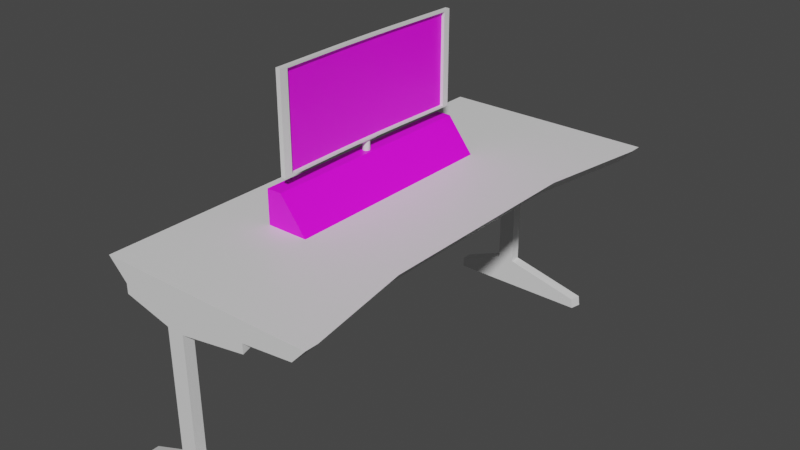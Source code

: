 # Source: Mesa.blend  (saved by Blender 3.2.14; exported with 4.5.12 LTS)
import bpy
from mathutils import Matrix  # noqa: F401  (used for matrix-valued properties, if any)

bpy.ops.wm.read_factory_settings(use_empty=True)
scene = bpy.context.scene
scene.name = 'Scene'

# ---- collections
col_cadeira = bpy.data.collections.new('Cadeira'); scene.collection.children.link(col_cadeira)
col_mesa = bpy.data.collections.new('Mesa'); scene.collection.children.link(col_mesa)

# ---- images (referenced by path relative to the original .blend; pixels are not part of the script)
import os
ASSET_DIR = os.environ.get("B2B_ASSET_DIR", "")  # directory of the original .blend (textures are referenced by path, not embedded)
HERE = os.path.dirname(os.path.abspath(__file__))  # packed textures are extracted next to this script under _unpacked/

def load_image(name, relpath, width, height, colorspace="sRGB"):
    """Load a texture the original file referenced (path relative to the .blend, or extracted next to this script)."""
    p = next((c for c in (os.path.join(HERE, relpath), os.path.join(ASSET_DIR, relpath)) if relpath and os.path.exists(c)), "")
    if p:
        img = bpy.data.images.load(p, check_existing=True)
        img.name = name
    else:  # same state as the original file: an image datablock whose file is absent (Cycles renders it pink)
        img = bpy.data.images.new(name, width, height)
        img.source = "FILE"
        img.filepath = "//" + (relpath or name)
    img.colorspace_settings.name = colorspace
    return img
img_telacomputador_png = load_image('TelaComputador.png', 'Mesa/TelaComputador.png', 1024, 1024, 'sRGB')
img_cpu_base_color_png = load_image('Cpu_Base_Color.png', 'Mesa/Cpu_Base_Color.png', 1024, 1024, 'sRGB')

# ---- materials (node trees are filled in below, after node groups)
mat_monitorcomputador = bpy.data.materials.new('MonitorComputador')
mat_monitorcomputador.use_transparent_shadow = False
mat_telacomputador = bpy.data.materials.new('TelaComputador')
mat_telacomputador.use_transparent_shadow = False
mat_mesa = bpy.data.materials.new('Mesa')
mat_mesa.use_transparent_shadow = False
mat_cpu = bpy.data.materials.new('Cpu')
mat_cpu.use_transparent_shadow = False

# ---- material node trees
mat_monitorcomputador.use_nodes = True; mat_monitorcomputador.node_tree.nodes.clear()
_N = mat_monitorcomputador.node_tree.nodes; _L = mat_monitorcomputador.node_tree.links
n0 = _N.new('ShaderNodeBsdfPrincipled'); n0.name = 'Principled BSDF'; n0.location = (10, 300)
n0.distribution = 'GGX'
n0.subsurface_method = 'RANDOM_WALK_SKIN'
n0.inputs[3].default_value = 1.45
n0.inputs[27].default_value = (0.0, 0.0, 0.0, 1.0)
n0.inputs[28].default_value = 1.0
n1 = _N.new('ShaderNodeOutputMaterial'); n1.name = 'Material Output'; n1.location = (300, 300)
_L.new(n0.outputs[0], n1.inputs[0])
n1.is_active_output = True
mat_telacomputador.use_nodes = True; mat_telacomputador.node_tree.nodes.clear()
_N = mat_telacomputador.node_tree.nodes; _L = mat_telacomputador.node_tree.links
n0 = _N.new('ShaderNodeBsdfPrincipled'); n0.name = 'Principled BSDF'; n0.location = (10, 300)
n0.distribution = 'GGX'
n0.subsurface_method = 'RANDOM_WALK_SKIN'
n0.inputs[3].default_value = 1.45
n0.inputs[27].default_value = (0.0, 0.0, 0.0, 1.0)
n0.inputs[28].default_value = 1.0
n1 = _N.new('ShaderNodeOutputMaterial'); n1.name = 'Material Output'; n1.location = (300, 300)
n2 = _N.new('ShaderNodeTexImage'); n2.name = 'Image Texture'; n2.location = (-389, 144)
n2.image = img_telacomputador_png
_L.new(n0.outputs[0], n1.inputs[0])
_L.new(n2.outputs[0], n0.inputs[0])
n1.is_active_output = True
mat_mesa.use_nodes = True; mat_mesa.node_tree.nodes.clear()
_N = mat_mesa.node_tree.nodes; _L = mat_mesa.node_tree.links
n0 = _N.new('ShaderNodeBsdfPrincipled'); n0.name = 'Principled BSDF'; n0.location = (10, 300)
n0.distribution = 'GGX'
n0.subsurface_method = 'RANDOM_WALK_SKIN'
n0.inputs[3].default_value = 1.45
n0.inputs[27].default_value = (0.0, 0.0, 0.0, 1.0)
n0.inputs[28].default_value = 1.0
n1 = _N.new('ShaderNodeOutputMaterial'); n1.name = 'Material Output'; n1.location = (300, 300)
_L.new(n0.outputs[0], n1.inputs[0])
n1.is_active_output = True
mat_cpu.use_nodes = True; mat_cpu.node_tree.nodes.clear()
_N = mat_cpu.node_tree.nodes; _L = mat_cpu.node_tree.links
n0 = _N.new('ShaderNodeBsdfPrincipled'); n0.name = 'Principled BSDF'; n0.location = (10, 300)
n0.distribution = 'GGX'
n0.subsurface_method = 'RANDOM_WALK_SKIN'
n0.inputs[3].default_value = 1.45
n0.inputs[27].default_value = (0.0, 0.0, 0.0, 1.0)
n0.inputs[28].default_value = 1.0
n1 = _N.new('ShaderNodeOutputMaterial'); n1.name = 'Material Output'; n1.location = (300, 300)
n2 = _N.new('ShaderNodeTexImage'); n2.name = 'Image Texture'; n2.location = (-340, 208)
n2.image = img_cpu_base_color_png
_L.new(n0.outputs[0], n1.inputs[0])
_L.new(n2.outputs[0], n0.inputs[0])
n1.is_active_output = True

# ---- world
world_world = bpy.data.worlds.new('World'); scene.world = world_world
world_world.use_nodes = True; world_world.node_tree.nodes.clear()
_N = world_world.node_tree.nodes; _L = world_world.node_tree.links
n0 = _N.new('ShaderNodeOutputWorld'); n0.name = 'World Output'; n0.location = (300, 300)
n1 = _N.new('ShaderNodeBackground'); n1.name = 'Background'; n1.location = (10, 300)
n1.inputs[0].default_value = (0.05088, 0.05088, 0.05088, 1.0)
_L.new(n1.outputs[0], n0.inputs[0])
n0.is_active_output = True
world_world.color = (0.05088, 0.05088, 0.05088)
world_world.use_sun_shadow = False
world_world.sun_shadow_jitter_overblur = 0.0

# ---- meshes
me_cylinder_005 = bpy.data.meshes.new('Cylinder.005')
me_cylinder_005.from_pydata([(7.629e-06, 1.0, -1.0), (7.629e-06, 1.0, 1.0), (0.9239, -0.3827, -1.0), (0.9239, -0.3827, 1.0), (0.7071, -0.7071, -1.0), (0.7071, -0.7071, 1.0), (0.3827, -0.9239, -1.0), (0.3827, -0.9239, 1.0), (7.542e-06, -1.0, -1.0), (7.542e-06, -1.0, 1.0), (-0.3827, -0.9239, -1.0), (-0.3827, -0.9239, 1.0), (0.1803, -0.3275, 0.9519), (-0.7071, -0.7071, -1.0), (0.18, -0.3275, -0.9944), (-0.7071, -0.7071, 1.0), (-0.9239, -0.3827, -1.0), (-0.9239, -0.3827, 1.0), (-1.0, -1.895e-06, -1.0), (-1.0, -1.895e-06, 1.0), (-0.9239, 0.3827, -1.0), (-0.9239, 0.3827, 1.0), (-0.7071, 0.7071, -1.0), (-0.7071, 0.7071, 1.0), (-0.3827, 0.9239, -1.0), (-0.3827, 0.9239, 1.0), (0.1803, 0.9641, 0.9519), (0.1811, 0.964, 1.0), (0.18, 0.9642, -0.9944), (0.1801, 0.9642, -1.0), (0.9349, -0.3275, 0.9519), (0.9349, -0.3275, 1.0), (0.9349, -0.3275, -0.9944), (0.9349, -0.3275, -1.0), (0.1811, -0.3275, 1.0), (0.1801, -0.3275, -1.0), (0.006523, -3.287, -0.3889), (0.006523, -0.4026, -0.3889), (0.2878, -3.287, -0.3604), (0.2878, -0.4026, -0.3604), (0.5262, -3.287, -0.2792), (0.5262, -0.4026, -0.2792), (0.6855, -3.287, -0.1577), (0.6855, -0.4026, -0.1577), (0.7414, -3.287, -0.01434), (0.7414, -0.4026, -0.01434), (0.6855, -3.287, 0.129), (0.6855, -0.4026, 0.129), (0.5262, -3.287, 0.2505), (0.5262, -0.4026, 0.2505), (0.2878, -3.287, 0.3317), (0.2878, -0.4026, 0.3317), (0.006523, -3.287, 0.3602), (0.006523, -0.4026, 0.3602), (-0.2747, -3.287, 0.3317), (-0.2747, -0.4026, 0.3317), (-0.5131, -3.287, 0.2505), (-0.5131, -0.4026, 0.2505), (-0.6724, -3.287, 0.129), (-0.6724, -0.4026, 0.129), (-0.7284, -3.287, -0.01434), (-0.7284, -0.4026, -0.01434), (-0.6724, -3.287, -0.1577), (-0.6724, -0.4026, -0.1577), (-0.5131, -3.287, -0.2792), (-0.5131, -0.4026, -0.2792), (-0.2747, -3.287, -0.3604), (-0.2747, -0.4026, -0.3604), (0.6127, -0.3275, 11.47), (0.6127, 19.31, 11.47), (0.6127, -0.3275, -11.49), (0.6127, 19.31, -11.49), (1.55, -0.3275, 11.47), (1.55, 19.31, 11.47), (1.55, -0.3275, -11.49), (1.55, 19.31, -11.49), (0.6127, -0.3275, 10.84), (1.535, 18.92, 10.57), (0.6127, 19.31, 10.84), (1.535, 0.05758, 10.57), (0.6127, 19.31, -11.01), (1.535, 0.05758, -10.73), (0.6127, -0.3275, -11.01), (1.535, 18.92, -10.73), (0.2721, -0.3275, 4.372), (0.2707, -0.3275, -4.426), (0.212, -0.3275, 2.801), (0.1803, -0.3275, 0.9519), (0.18, -0.3275, -0.9944), (0.2111, -0.3275, -2.847), (0.2707, 19.31, -4.426), (0.2721, 19.31, 4.372), (0.2111, 19.31, -2.847), (0.18, 19.31, -0.9944), (0.1803, 19.31, 0.9519), (0.212, 19.31, 2.801), (1.208, 0.05758, -4.426), (1.209, 0.05758, 4.372), (1.148, 0.05758, -2.847), (1.117, 0.05758, -0.9944), (1.117, 0.05758, 0.9519), (1.149, 0.05758, 2.801), (1.209, 18.92, 4.372), (1.208, 18.92, -4.426), (1.149, 18.92, 2.801), (1.117, 18.92, 0.9519), (1.117, 18.92, -0.9944), (1.148, 18.92, -2.847), (1.55, 19.31, 10.84), (1.55, -0.3275, 10.84), (1.55, 19.31, -11.01), (1.55, -0.3275, -11.01), (1.209, 19.31, 4.372), (1.149, 19.31, 2.801), (1.117, 19.31, 0.9519), (1.117, 19.31, -0.9944), (1.148, 19.31, -2.847), (1.208, 19.31, -4.426), (1.149, -0.3275, 2.801), (1.209, -0.3275, 4.372), (1.117, -0.3275, 0.9519), (1.117, -0.3275, -0.9944), (1.148, -0.3275, -2.847), (1.208, -0.3275, -4.426), (0.5581, 18.92, 4.372), (0.5581, 0.05758, 4.372), (0.4981, 0.05758, 2.801), (0.4981, 18.92, 2.801), (0.4663, 0.05758, 0.9519), (0.4663, 18.92, 0.9519), (0.466, 0.05758, -0.9944), (0.466, 18.92, -0.9944), (0.4971, 0.05758, -2.847), (0.4971, 18.92, -2.847), (0.5567, 0.05758, -4.426), (0.5567, 18.92, -4.426), (0.8842, 18.92, 10.57), (0.8842, 0.05758, 10.57), (0.8843, 18.92, -10.73), (0.8843, 0.05758, -10.73)], [], [(28, 29, 0, 1, 27, 26), (3, 2, 33, 32, 30, 31), (2, 3, 5, 4), (4, 5, 7, 6), (6, 7, 9, 8), (8, 9, 11, 10), (10, 11, 15, 13), (13, 15, 17, 16), (16, 17, 19, 18), (18, 19, 21, 20), (20, 21, 23, 22), (1, 25, 23, 21, 19, 17, 15, 11, 9, 7, 5, 3, 31, 34, 27), (22, 23, 25, 24), (24, 25, 1, 0), (2, 4, 6, 8, 10, 13, 16, 18, 20, 22, 24, 0, 29, 35, 33), (30, 12, 34, 31), (14, 12, 30, 32), (14, 32, 33, 35), (29, 28, 14, 35), (26, 12, 14, 28), (34, 12, 26, 27), (36, 37, 39, 38), (38, 39, 41, 40), (40, 41, 43, 42), (42, 43, 45, 44), (44, 45, 47, 46), (46, 47, 49, 48), (48, 49, 51, 50), (50, 51, 53, 52), (52, 53, 55, 54), (54, 55, 57, 56), (56, 57, 59, 58), (58, 59, 61, 60), (60, 61, 63, 62), (62, 63, 65, 64), (39, 37, 67, 65, 63, 61, 59, 57, 55, 53, 51, 49, 47, 45, 43, 41), (64, 65, 67, 66), (66, 67, 37, 36), (36, 38, 40, 42, 44, 46, 48, 50, 52, 54, 56, 58, 60, 62, 64, 66), (82, 80, 71, 70), (70, 71, 75, 74), (109, 108, 73, 72), (72, 73, 69, 68), (76, 109, 72, 68), (108, 78, 69, 73), (77, 79, 137, 136), (84, 119, 109, 76), (82, 111, 123, 85), (68, 69, 78, 76), (110, 80, 90, 117), (112, 91, 78, 108), (97, 101, 126, 125), (74, 75, 110, 111), (70, 74, 111, 82), (75, 71, 80, 110), (76, 78, 91, 84), (91, 112, 113, 95), (95, 113, 114, 94), (94, 114, 115, 93), (93, 115, 116, 92), (92, 116, 117, 90), (119, 84, 86, 118), (118, 86, 87, 120), (120, 87, 88, 121), (121, 88, 89, 122), (122, 89, 85, 123), (102, 77, 136, 124), (103, 107, 133, 135), (79, 97, 125, 137), (107, 106, 131, 133), (96, 81, 139, 134), (90, 85, 89, 92), (92, 89, 88, 93), (93, 88, 87, 94), (94, 87, 86, 95), (95, 86, 84, 91), (85, 90, 80, 82), (79, 77, 108, 109), (83, 81, 111, 110), (102, 104, 113, 112), (104, 105, 114, 113), (105, 106, 115, 114), (106, 107, 116, 115), (107, 103, 117, 116), (101, 97, 119, 118), (100, 101, 118, 120), (99, 100, 120, 121), (98, 99, 121, 122), (96, 98, 122, 123), (81, 96, 123, 111), (97, 79, 109, 119), (77, 102, 112, 108), (103, 83, 110, 117), (125, 124, 136, 137), (139, 138, 135, 134), (124, 125, 126, 127), (127, 126, 128, 129), (129, 128, 130, 131), (131, 130, 132, 133), (133, 132, 134, 135), (83, 103, 135, 138), (101, 100, 128, 126), (81, 83, 138, 139), (100, 99, 130, 128), (104, 102, 124, 127), (99, 98, 132, 130), (105, 104, 127, 129), (98, 96, 134, 132), (106, 105, 129, 131)])
me_cylinder_005.polygons.foreach_set('material_index', [0, 0, 0, 0, 0, 0, 0, 0, 0, 0, 0, 0, 0, 0, 0, 0, 0, 0, 0, 0, 0, 0, 0, 0, 0, 0, 0, 0, 0, 0, 0, 0, 0, 0, 0, 0, 0, 0, 0, 0, 0, 0, 0, 0, 0, 0, 0, 0, 0, 0, 0, 0, 0, 0, 0, 0, 0, 0, 0, 0, 0, 0, 0, 0, 0, 0, 0, 0, 0, 0, 0, 0, 0, 0, 0, 0, 0, 0, 0, 0, 0, 0, 0, 0, 0, 0, 0, 0, 0, 0, 0, 0, 0, 1, 1, 1, 1, 1, 1, 1, 0, 0, 0, 0, 0, 0, 0, 0, 0])
_uv = me_cylinder_005.uv_layers.new(name='UVMap')
_uv.uv.foreach_set('vector', [0.6424, 0.5193, 0.6424, 0.5191, 0.6465, 0.5191, 0.6465, 0.5637, 0.6424, 0.5637, 0.6424, 0.5626, 0.6749, 0.5637, 0.6749, 0.5191, 0.6761, 0.5191, 0.6761, 0.5193, 0.6761, 0.5626, 0.6761, 0.5637, 0.6749, 0.5191, 0.6749, 0.5637, 0.6677, 0.5637, 0.6677, 0.5191, 0.637, 0.5191, 0.637, 0.5637, 0.6297, 0.5637, 0.6297, 0.5191, 0.6297, 0.5191, 0.6297, 0.5637, 0.6212, 0.5637, 0.6212, 0.5191, 0.6212, 0.5191, 0.6212, 0.5637, 0.6127, 0.5637, 0.6127, 0.5191, 0.6127, 0.5191, 0.6127, 0.5637, 0.6055, 0.5637, 0.6055, 0.5191, 0.5952, 0.6384, 0.5952, 0.6829, 0.588, 0.6829, 0.588, 0.6384, 0.588, 0.6384, 0.588, 0.6829, 0.5795, 0.6829, 0.5795, 0.6384, 0.5377, 0.6829, 0.5377, 0.6384, 0.5462, 0.6384, 0.5462, 0.6829, 0.5462, 0.6829, 0.5462, 0.6384, 0.5534, 0.6384, 0.5534, 0.6829, 0.5709, 0.6301, 0.5627, 0.6329, 0.554, 0.6324, 0.5462, 0.6286, 0.5405, 0.6221, 0.5377, 0.6139, 0.5382, 0.6052, 0.542, 0.5974, 0.5485, 0.5916, 0.5567, 0.5888, 0.5654, 0.5893, 0.5732, 0.5931, 0.574, 0.5941, 0.5595, 0.6025, 0.574, 0.6273, 0.6622, 0.5191, 0.6622, 0.5637, 0.655, 0.5637, 0.655, 0.5191, 0.655, 0.5191, 0.655, 0.5637, 0.6465, 0.5637, 0.6465, 0.5191, 0.615, 0.6286, 0.6072, 0.6324, 0.5985, 0.6329, 0.5903, 0.6301, 0.5838, 0.6243, 0.58, 0.6165, 0.5795, 0.6078, 0.5823, 0.5996, 0.5881, 0.5931, 0.5959, 0.5893, 0.6045, 0.5888, 0.6127, 0.5916, 0.6158, 0.5943, 0.6013, 0.6192, 0.6158, 0.6276, 0.6555, 0.6322, 0.6723, 0.6322, 0.6723, 0.6333, 0.6555, 0.6333, 0.6723, 0.5889, 0.6723, 0.6322, 0.6555, 0.6322, 0.6555, 0.5889, 0.6723, 0.5889, 0.6555, 0.5889, 0.6555, 0.5888, 0.6723, 0.5888, 0.6213, 0.6333, 0.6213, 0.6332, 0.65, 0.6332, 0.65, 0.6333, 0.6213, 0.5899, 0.65, 0.5899, 0.65, 0.6332, 0.6213, 0.6332, 0.65, 0.5888, 0.65, 0.5899, 0.6213, 0.5899, 0.6213, 0.5888, 0.5849, 0.5833, 0.5849, 0.5191, 0.5912, 0.5191, 0.5912, 0.5833, 0.5912, 0.5833, 0.5912, 0.5191, 0.5965, 0.5191, 0.5965, 0.5833, 0.5965, 0.5833, 0.5965, 0.5191, 0.6, 0.5191, 0.6, 0.5833, 0.428, 0.5833, 0.428, 0.5192, 0.4312, 0.5191, 0.4312, 0.5833, 0.4312, 0.5833, 0.4312, 0.5191, 0.4344, 0.5192, 0.4344, 0.5833, 0.5377, 0.5833, 0.5377, 0.5191, 0.5412, 0.5191, 0.5412, 0.5833, 0.5412, 0.5833, 0.5412, 0.5191, 0.5465, 0.5191, 0.5465, 0.5833, 0.5465, 0.5833, 0.5465, 0.5191, 0.5528, 0.5191, 0.5528, 0.5833, 0.5528, 0.5833, 0.5528, 0.5191, 0.559, 0.5191, 0.559, 0.5833, 0.559, 0.5833, 0.559, 0.5191, 0.5643, 0.5191, 0.5643, 0.5833, 0.5643, 0.5833, 0.5643, 0.5191, 0.5679, 0.5191, 0.5679, 0.5833, 0.4344, 0.5888, 0.4344, 0.653, 0.4312, 0.653, 0.4312, 0.5888, 0.4312, 0.5888, 0.4312, 0.653, 0.428, 0.653, 0.428, 0.5888, 0.6777, 0.653, 0.6777, 0.5888, 0.6813, 0.5888, 0.6813, 0.653, 0.6433, 0.6605, 0.6433, 0.6542, 0.6446, 0.648, 0.6469, 0.6429, 0.65, 0.6397, 0.6533, 0.6388, 0.6563, 0.6403, 0.6586, 0.6441, 0.6599, 0.6496, 0.6599, 0.6559, 0.6586, 0.662, 0.6563, 0.6671, 0.6533, 0.6704, 0.65, 0.6713, 0.6469, 0.6698, 0.6446, 0.666, 0.5733, 0.5833, 0.5733, 0.5191, 0.5786, 0.5191, 0.5786, 0.5833, 0.5786, 0.5833, 0.5786, 0.5191, 0.5849, 0.5191, 0.5849, 0.5833, 0.6213, 0.6559, 0.6213, 0.6496, 0.6225, 0.6441, 0.6249, 0.6403, 0.6279, 0.6388, 0.6312, 0.6397, 0.6343, 0.6429, 0.6366, 0.648, 0.6379, 0.6542, 0.6379, 0.6605, 0.6366, 0.666, 0.6343, 0.6698, 0.6312, 0.6713, 0.6279, 0.6704, 0.6249, 0.6671, 0.6225, 0.662, 0.002735, 0.503, 0.4396, 0.503, 0.4396, 0.5137, 0.002735, 0.5137, 0.4451, 0.9561, 0.4451, 0.5191, 0.466, 0.5191, 0.466, 0.9561, 0.882, 0.01664, 0.4451, 0.01664, 0.4451, 0.002735, 0.882, 0.002734, 0.4714, 0.9561, 0.4714, 0.5191, 0.4923, 0.5191, 0.4923, 0.9561, 0.9331, 0.4998, 0.9539, 0.4998, 0.9539, 0.5137, 0.9331, 0.5137, 0.8875, 0.4998, 0.9083, 0.4998, 0.9083, 0.5137, 0.8875, 0.5137, 0.5122, 0.5191, 0.5122, 0.9389, 0.4977, 0.9389, 0.4977, 0.5191, 0.9255, 0.3558, 0.9463, 0.3558, 0.9539, 0.4998, 0.9331, 0.4998, 0.9331, 0.01346, 0.9539, 0.01346, 0.9463, 0.16, 0.9254, 0.16, 0.002735, 0.002735, 0.4396, 0.002734, 0.4396, 0.01664, 0.002735, 0.01664, 0.8875, 0.01346, 0.9083, 0.01346, 0.9159, 0.16, 0.8951, 0.16, 0.8951, 0.3558, 0.9159, 0.3558, 0.9083, 0.4998, 0.8875, 0.4998, 0.9759, 0.6201, 0.9746, 0.655, 0.9601, 0.655, 0.9614, 0.6201, 0.882, 0.5137, 0.4451, 0.5137, 0.4451, 0.503, 0.882, 0.503, 0.9331, 0.002734, 0.9539, 0.002734, 0.9539, 0.01346, 0.9331, 0.01346, 0.8875, 0.002734, 0.9083, 0.002734, 0.9083, 0.01346, 0.8875, 0.01346, 0.002735, 0.01664, 0.4396, 0.01664, 0.4396, 0.1607, 0.002735, 0.1607, 0.9159, 0.3558, 0.8951, 0.3558, 0.8964, 0.3208, 0.9172, 0.3208, 0.9172, 0.3208, 0.8964, 0.3208, 0.8971, 0.2797, 0.918, 0.2797, 0.918, 0.2797, 0.8971, 0.2797, 0.8971, 0.2364, 0.918, 0.2364, 0.918, 0.2364, 0.8971, 0.2364, 0.8964, 0.1951, 0.9173, 0.1951, 0.9173, 0.1951, 0.8964, 0.1951, 0.8951, 0.16, 0.9159, 0.16, 0.9463, 0.3558, 0.9255, 0.3558, 0.9241, 0.3208, 0.945, 0.3208, 0.945, 0.3208, 0.9241, 0.3208, 0.9234, 0.2797, 0.9443, 0.2797, 0.9443, 0.2797, 0.9234, 0.2797, 0.9234, 0.2364, 0.9443, 0.2364, 0.9443, 0.2364, 0.9234, 0.2364, 0.9241, 0.1951, 0.945, 0.1951, 0.945, 0.1951, 0.9241, 0.1951, 0.9254, 0.16, 0.9463, 0.16, 0.9759, 0.3388, 0.9832, 0.4767, 0.9687, 0.4767, 0.9614, 0.3389, 0.9759, 0.1431, 0.9746, 0.1782, 0.9601, 0.1782, 0.9614, 0.1431, 0.9832, 0.4822, 0.9759, 0.6201, 0.9614, 0.6201, 0.9687, 0.4822, 0.9746, 0.1782, 0.9739, 0.2194, 0.9594, 0.2194, 0.9601, 0.1782, 0.9759, 0.8158, 0.9832, 0.9562, 0.9687, 0.9562, 0.9614, 0.8158, 0.4396, 0.3564, 0.002735, 0.3564, 0.002735, 0.3213, 0.4396, 0.3213, 0.4396, 0.3213, 0.002735, 0.3213, 0.002735, 0.2801, 0.4396, 0.2801, 0.4396, 0.2801, 0.002735, 0.2801, 0.002735, 0.2368, 0.4396, 0.2368, 0.4396, 0.2368, 0.002735, 0.2368, 0.002735, 0.1956, 0.4396, 0.1956, 0.4396, 0.1956, 0.002735, 0.1956, 0.002735, 0.1607, 0.4396, 0.1607, 0.002735, 0.3564, 0.4396, 0.3564, 0.4396, 0.503, 0.002735, 0.503, 0.8734, 0.02278, 0.4537, 0.02278, 0.4451, 0.01664, 0.882, 0.01664, 0.4537, 0.4968, 0.8734, 0.4968, 0.882, 0.503, 0.4451, 0.503, 0.4537, 0.1607, 0.4537, 0.1956, 0.4452, 0.1956, 0.4452, 0.1607, 0.4537, 0.1956, 0.4537, 0.2368, 0.4452, 0.2368, 0.4452, 0.1956, 0.4537, 0.2368, 0.4537, 0.2801, 0.4452, 0.2801, 0.4452, 0.2368, 0.4537, 0.2801, 0.4537, 0.3213, 0.4452, 0.3213, 0.4452, 0.2801, 0.4537, 0.3213, 0.4537, 0.3564, 0.4452, 0.3564, 0.4452, 0.3213, 0.9972, 0.3101, 0.9972, 0.345, 0.9887, 0.345, 0.9886, 0.3101, 0.9972, 0.2689, 0.9972, 0.3101, 0.9886, 0.3101, 0.9886, 0.2689, 0.9972, 0.2256, 0.9972, 0.2689, 0.9886, 0.2689, 0.9886, 0.2256, 0.9972, 0.1844, 0.9972, 0.2256, 0.9886, 0.2256, 0.9886, 0.1844, 0.9972, 0.1493, 0.9972, 0.1844, 0.9886, 0.1844, 0.9887, 0.1493, 0.9973, 0.008924, 0.9972, 0.1493, 0.9887, 0.1493, 0.9887, 0.002734, 0.9972, 0.345, 0.9973, 0.4829, 0.9887, 0.4891, 0.9887, 0.345, 0.4537, 0.02278, 0.4537, 0.1607, 0.4452, 0.1607, 0.4451, 0.01664, 0.4537, 0.3564, 0.4537, 0.4968, 0.4451, 0.503, 0.4452, 0.3564, 0.3101, 0.4265, 0.3015, 0.9548, 0.06132, 0.9528, 0.06996, 0.4245, 0.8955, 0.4316, 0.8869, 0.9599, 0.6424, 0.9577, 0.6511, 0.4294, 0.3015, 0.9548, 0.3101, 0.4265, 0.371, 0.427, 0.3623, 0.9553, 0.3623, 0.9553, 0.371, 0.427, 0.4426, 0.4276, 0.434, 0.9559, 0.434, 0.9559, 0.4426, 0.4276, 0.5181, 0.4283, 0.5094, 0.9566, 0.5094, 0.9566, 0.5181, 0.4283, 0.5899, 0.4289, 0.5813, 0.9572, 0.5813, 0.9572, 0.5899, 0.4289, 0.6511, 0.4294, 0.6424, 0.9577, 0.9832, 0.002734, 0.9759, 0.1431, 0.9614, 0.1431, 0.9687, 0.002736, 0.9746, 0.655, 0.9739, 0.6962, 0.9594, 0.6962, 0.9601, 0.655, 0.5177, 0.9389, 0.5177, 0.5191, 0.5322, 0.5191, 0.5322, 0.9389, 0.9739, 0.6962, 0.9739, 0.7395, 0.9594, 0.7395, 0.9594, 0.6962, 0.9746, 0.3039, 0.9759, 0.3388, 0.9614, 0.3389, 0.9601, 0.3039, 0.9739, 0.7395, 0.9746, 0.7807, 0.9601, 0.7807, 0.9594, 0.7395, 0.9739, 0.2627, 0.9746, 0.3039, 0.9601, 0.3039, 0.9594, 0.2628, 0.9746, 0.7807, 0.9759, 0.8158, 0.9614, 0.8158, 0.9601, 0.7807, 0.9739, 0.2194, 0.9739, 0.2627, 0.9594, 0.2628, 0.9594, 0.2194])
me_cylinder_005.materials.append(mat_monitorcomputador)
me_cylinder_005.materials.append(mat_telacomputador)
me_cylinder_005.update()
me_cube_009 = bpy.data.meshes.new('Cube.009')
me_cube_009.from_pydata([(-1.0, 0.9937, -1.0), (-1.193, 0.9937, 1.0), (0.4905, 0.9937, -1.0), (1.0, 0.9937, 1.0), (-1.0, 0.9937, 0.8064), (0.3484, 0.9937, 0.7954), (0.8624, 0.9937, 0.8518), (-0.5208, 0.9937, 0.5887), (-0.348, 0.9937, 0.5797), (-1.193, 0.9372, 1.0), (1.0, 0.9372, 1.0), (-1.0, 0.9372, 0.8064), (0.8624, 0.9372, 0.8518), (-0.7257, 0.9372, 0.7954), (-1.193, 0.0, 1.0), (0.8123, 0.0, 1.0), (-1.0, 0.0, 0.8064), (0.6746, 0.0, 0.8518), (-0.7257, 0.0, 0.7954), (-1.0, 0.9471, -1.0), (-0.5208, 0.9471, 0.5884), (0.4654, 0.9471, -1.0), (-0.3494, 0.9471, 0.578), (0.342, 0.9471, 0.8279), (-1.0, 0.9937, -0.8983), (0.4765, 0.9937, -0.8984), (-1.0, 0.9471, -0.8983), (0.4515, 0.9471, -0.8986), (-0.5103, 0.9471, -0.701), (-0.3361, 0.9471, -0.7052), (-0.5103, 0.9937, -0.7008), (-0.3341, 0.9937, -0.7042), (-1.0, 0.9937, 0.7088), (0.3503, 0.9937, 0.6989), (-1.0, 0.9383, 0.7087), (0.342, 0.9471, 0.7277), (-1.193, 0.4686, 1.0), (-1.0, 0.4686, 0.8064), (0.8123, 0.4686, 1.0), (0.6746, 0.4686, 0.8518), (-0.7257, 0.4686, 0.7954), (-1.0, -0.9937, -1.0), (-1.193, -0.9937, 1.0), (0.4905, -0.9937, -1.0), (1.0, -0.9937, 1.0), (-1.0, -0.9937, 0.8064), (0.3484, -0.9937, 0.7954), (0.8624, -0.9937, 0.8518), (-0.5208, -0.9937, 0.5887), (-0.348, -0.9937, 0.5797), (-1.193, -0.9372, 1.0), (1.0, -0.9372, 1.0), (-1.0, -0.9372, 0.8064), (0.8624, -0.9372, 0.8518), (-0.7257, -0.9372, 0.7954), (-1.0, -0.9471, -1.0), (-0.5208, -0.9471, 0.5884), (0.4654, -0.9471, -1.0), (-0.3494, -0.9471, 0.578), (0.342, -0.9471, 0.8279), (-1.0, -0.9937, -0.8983), (0.4765, -0.9937, -0.8984), (-1.0, -0.9471, -0.8983), (0.4515, -0.9471, -0.8986), (-0.5103, -0.9471, -0.701), (-0.3361, -0.9471, -0.7052), (-0.5103, -0.9937, -0.7008), (-0.3341, -0.9937, -0.7042), (-1.0, -0.9937, 0.7088), (0.3503, -0.9937, 0.6989), (-1.0, -0.9383, 0.7087), (0.342, -0.9471, 0.7277), (-1.193, -0.4686, 1.0), (-1.0, -0.4686, 0.8064), (0.8123, -0.4686, 1.0), (0.6746, -0.4686, 0.8518), (-0.7257, -0.4686, 0.7954)], [], [(11, 9, 1, 4), (4, 1, 3, 6, 5), (32, 4, 5, 33), (10, 12, 6, 3), (30, 7, 8, 31), (5, 6, 12, 13), (38, 39, 12, 10), (3, 1, 9, 10), (37, 36, 9, 11), (38, 36, 14, 15), (40, 39, 17, 18), (37, 11, 13, 40), (26, 24, 0, 19), (34, 32, 7, 20), (27, 21, 2, 25), (35, 22, 8, 33), (34, 20, 22, 35), (2, 21, 19, 0), (26, 19, 21, 27), (28, 26, 27, 29), (29, 27, 25, 31), (28, 30, 24, 26), (0, 24, 25, 2), (20, 7, 30, 28), (22, 29, 31, 8), (20, 28, 29, 22), (24, 30, 31, 25), (11, 34, 35, 23), (23, 35, 33, 5), (11, 4, 32, 34), (7, 32, 33, 8), (16, 37, 40, 18), (13, 12, 39, 40), (10, 9, 36, 38), (16, 14, 36, 37), (15, 17, 39, 38), (52, 45, 42, 50), (45, 46, 47, 44, 42), (68, 69, 46, 45), (51, 44, 47, 53), (66, 67, 49, 48), (46, 54, 53, 47), (74, 51, 53, 75), (44, 51, 50, 42), (73, 52, 50, 72), (74, 15, 14, 72), (76, 18, 17, 75), (73, 76, 54, 52), (62, 55, 41, 60), (70, 56, 48, 68), (63, 61, 43, 57), (71, 69, 49, 58), (70, 71, 58, 56), (43, 41, 55, 57), (62, 63, 57, 55), (64, 65, 63, 62), (65, 67, 61, 63), (64, 62, 60, 66), (41, 43, 61, 60), (56, 64, 66, 48), (58, 49, 67, 65), (56, 58, 65, 64), (60, 61, 67, 66), (52, 59, 71, 70), (59, 46, 69, 71), (52, 70, 68, 45), (48, 49, 69, 68), (16, 18, 76, 73), (54, 76, 75, 53), (51, 74, 72, 50), (16, 73, 72, 14), (15, 74, 75, 17)])
_uv = me_cube_009.uv_layers.new(name='UVMap')
_uv.uv.foreach_set('vector', [0.981, 0.4005, 0.9465, 0.4005, 0.9465, 0.3905, 0.981, 0.3905, 0.3217, 0.03433, 0.3561, 0.0, 0.3561, 0.3905, 0.3297, 0.366, 0.3197, 0.2744, 0.3043, 0.03433, 0.3217, 0.03433, 0.3197, 0.2744, 0.3025, 0.2748, 0.9984, 0.01006, 0.9732, 0.01006, 0.9732, 0.0, 0.9984, 0.0, 0.05327, 0.1215, 0.2829, 0.1197, 0.2813, 0.1504, 0.05267, 0.1529, 0.4454, 0.7444, 0.3539, 0.7444, 0.3539, 0.7343, 0.6367, 0.7343, 1.0, 0.0935, 0.9748, 0.0935, 0.9732, 0.01006, 0.9984, 0.01006, 0.0, 0.7808, 5.96e-08, 0.3905, 0.01006, 0.3905, 0.01006, 0.7808, 0.981, 0.484, 0.9465, 0.484, 0.9465, 0.4005, 0.981, 0.4005, 0.0935, 0.7474, 0.0935, 0.3905, 0.1769, 0.3905, 0.1769, 0.7474, 0.6367, 0.6509, 0.3873, 0.6509, 0.3873, 0.5674, 0.6367, 0.5674, 0.6855, 0.6509, 0.6855, 0.7343, 0.6367, 0.7343, 0.6367, 0.6509, 0.7206, 0.3439, 0.7289, 0.3439, 0.7289, 0.362, 0.7206, 0.362, 0.7883, 0.8013, 0.7784, 0.8013, 0.7784, 0.7159, 0.7867, 0.7159, 0.7123, 0.3899, 0.7123, 0.3717, 0.7206, 0.3715, 0.7206, 0.3897, 0.7602, 0.7174, 0.7602, 0.8405, 0.7519, 0.8403, 0.7519, 0.7159, 0.9732, 0.0212, 0.8879, 0.04265, 0.8574, 0.0445, 0.7342, 0.01784, 0.6855, 0.7159, 0.6938, 0.7204, 0.6938, 0.9814, 0.6855, 0.9814, 0.9732, 0.3074, 0.9732, 0.3255, 0.7123, 0.3255, 0.7147, 0.3074, 0.886, 0.2722, 0.9732, 0.3074, 0.7147, 0.3074, 0.855, 0.273, 0.7436, 0.8596, 0.7436, 0.7204, 0.7519, 0.7159, 0.7519, 0.8593, 0.7966, 0.7159, 0.8049, 0.7159, 0.8049, 0.8041, 0.7966, 0.8041, 0.0, 0.03433, 0.01811, 0.03433, 0.01809, 0.2972, 0.0, 0.2997, 0.7104, 0.716, 0.7187, 0.7159, 0.7187, 0.9456, 0.7104, 0.9456, 0.7187, 0.9443, 0.7187, 0.7159, 0.727, 0.7161, 0.727, 0.9446, 0.8879, 0.04265, 0.886, 0.2722, 0.855, 0.273, 0.8574, 0.0445, 0.01811, 0.03433, 0.05327, 0.1215, 0.05267, 0.1529, 0.01809, 0.2972, 0.9732, 0.003822, 0.9732, 0.0212, 0.7342, 0.01784, 0.7342, 0.0, 0.7206, 0.3255, 0.7206, 0.3433, 0.7123, 0.3485, 0.7123, 0.3313, 0.981, 0.4005, 0.981, 0.3905, 0.9984, 0.3905, 0.9984, 0.4003, 0.2829, 0.1197, 0.3043, 0.03433, 0.3025, 0.2748, 0.2813, 0.1504, 0.6855, 0.5674, 0.6855, 0.6509, 0.6367, 0.6509, 0.6367, 0.5674, 0.6367, 0.7343, 0.3539, 0.7343, 0.3873, 0.6509, 0.6367, 0.6509, 0.01006, 0.7808, 0.01006, 0.3905, 0.0935, 0.3905, 0.0935, 0.7474, 0.981, 0.5674, 0.9465, 0.5674, 0.9465, 0.484, 0.981, 0.484, 1.0, 0.1769, 0.9748, 0.1769, 0.9748, 0.0935, 1.0, 0.0935, 0.981, 0.7343, 0.981, 0.7444, 0.9465, 0.7444, 0.9465, 0.7343, 0.3906, 0.03433, 0.3926, 0.2744, 0.3825, 0.366, 0.3561, 0.3905, 0.3561, 0.0, 0.408, 0.03433, 0.4097, 0.2748, 0.3926, 0.2744, 0.3906, 0.03433, 0.9984, 0.3438, 0.9984, 0.3539, 0.9732, 0.3539, 0.9732, 0.3438, 0.659, 0.1215, 0.6596, 0.1529, 0.431, 0.1504, 0.4294, 0.1197, 0.4454, 0.3905, 0.6367, 0.4005, 0.3539, 0.4005, 0.3539, 0.3905, 1.0, 0.2604, 0.9984, 0.3438, 0.9732, 0.3438, 0.9748, 0.2604, 0.3539, 0.7808, 0.3438, 0.7808, 0.3438, 0.3905, 0.3539, 0.3905, 0.981, 0.6509, 0.981, 0.7343, 0.9465, 0.7343, 0.9465, 0.6509, 0.2604, 0.7474, 0.1769, 0.7474, 0.1769, 0.3905, 0.2604, 0.3905, 0.6367, 0.484, 0.6367, 0.5674, 0.3873, 0.5674, 0.3873, 0.484, 0.6855, 0.484, 0.6367, 0.484, 0.6367, 0.4005, 0.6855, 0.4005, 0.7206, 0.3801, 0.7206, 0.362, 0.7289, 0.362, 0.7289, 0.3801, 0.7685, 0.8013, 0.7701, 0.7159, 0.7784, 0.7159, 0.7784, 0.8013, 0.7206, 0.3255, 0.7289, 0.3257, 0.7289, 0.3439, 0.7206, 0.3436, 0.7685, 0.839, 0.7602, 0.8405, 0.7602, 0.7162, 0.7685, 0.7159, 0.9465, 0.6947, 0.7075, 0.6981, 0.8306, 0.6714, 0.8611, 0.6733, 0.7021, 0.7159, 0.7021, 0.9814, 0.6938, 0.9814, 0.6938, 0.7204, 0.9465, 0.4086, 0.688, 0.4085, 0.6855, 0.3905, 0.9465, 0.3905, 0.8592, 0.4437, 0.8282, 0.443, 0.688, 0.4085, 0.9465, 0.4086, 0.7353, 0.7159, 0.7436, 0.7163, 0.7436, 0.8596, 0.7353, 0.8552, 0.7883, 0.8041, 0.7883, 0.7159, 0.7966, 0.7159, 0.7966, 0.8041, 0.7123, 0.03433, 0.7123, 0.2997, 0.6942, 0.2972, 0.6942, 0.03433, 0.7021, 0.9455, 0.7021, 0.7159, 0.7104, 0.716, 0.7104, 0.9456, 0.727, 0.7162, 0.7353, 0.7159, 0.7353, 0.9444, 0.727, 0.9446, 0.8611, 0.6733, 0.8306, 0.6714, 0.8282, 0.443, 0.8592, 0.4437, 0.6942, 0.03433, 0.6942, 0.2972, 0.6596, 0.1529, 0.659, 0.1215, 0.9465, 0.7121, 0.7075, 0.7159, 0.7075, 0.6981, 0.9465, 0.6947, 0.7206, 0.3715, 0.7123, 0.3657, 0.7123, 0.3485, 0.7206, 0.3537, 0.981, 0.7343, 0.9984, 0.7345, 0.9984, 0.7444, 0.981, 0.7444, 0.4294, 0.1197, 0.431, 0.1504, 0.4097, 0.2748, 0.408, 0.03433, 0.6855, 0.5674, 0.6367, 0.5674, 0.6367, 0.484, 0.6855, 0.484, 0.6367, 0.4005, 0.6367, 0.484, 0.3873, 0.484, 0.3539, 0.4005, 0.3438, 0.7808, 0.2604, 0.7474, 0.2604, 0.3905, 0.3438, 0.3905, 0.981, 0.5674, 0.981, 0.6509, 0.9465, 0.6509, 0.9465, 0.5674, 1.0, 0.1769, 1.0, 0.2604, 0.9748, 0.2604, 0.9748, 0.1769])
me_cube_009.materials.append(mat_mesa)
me_cube_009.update()
me_cube_011 = bpy.data.meshes.new('Cube.011')
me_cube_011.from_pydata([(-1.0, -1.0, -1.0), (-1.0, -1.0, 1.0), (-1.0, 1.0, -1.0), (-1.0, 1.0, 1.0), (1.0, -1.0, -1.0), (-0.2772, -1.0, 1.0), (1.0, 1.0, -1.0), (-0.2772, 1.0, 1.0), (-1.0, 0.0, -1.0), (-1.0, 0.0, 1.0), (0.8643, -0.1496, -0.7875), (-0.1415, -0.1496, 0.7875), (-1.0, -0.9159, -1.0), (-0.1415, -0.7663, 0.7875), (-1.0, -0.9159, 1.0), (0.8643, -0.7663, -0.7875), (1.0, -0.9159, -1.0), (1.0, 0.0, -1.0), (-0.2772, 0.0, 1.0), (-0.2772, -0.9159, 1.0)], [], [(8, 9, 3, 2), (2, 3, 7, 6), (16, 19, 5, 4), (4, 5, 1, 0), (12, 16, 4, 0), (19, 14, 1, 5), (7, 3, 9, 18), (2, 6, 17, 8), (6, 7, 18, 17), (12, 14, 9, 8), (0, 1, 14, 12), (18, 9, 14, 19), (8, 17, 16, 12), (10, 11, 13, 15), (10, 15, 16, 17), (11, 10, 17, 18), (13, 11, 18, 19), (15, 13, 19, 16)])
me_cube_011.polygons.foreach_set('material_index', [0, 0, 0, 0, 0, 0, 0, 0, 0, 0, 0, 0, 0, 1, 0, 0, 0, 0])
_uv = me_cube_011.uv_layers.new(name='UVMap')
_uv.uv.foreach_set('vector', [0.5396, 0.3002, 0.272, 0.5085, 0.0007758, 0.4135, 0.4831, 0.2428, 0.4831, 0.2428, 0.0007758, 0.4135, 0.1358, 0.0296, 0.8698, 0.0007758, 0.7392, 0.2381, 0.6905, 0.4992, 0.6769, 0.5018, 0.7335, 0.2485, 0.7335, 0.2485, 0.6769, 0.5018, 0.5432, 0.6036, 0.5961, 0.3576, 0.5913, 0.3528, 0.7392, 0.2381, 0.7335, 0.2485, 0.5961, 0.3576, 0.6905, 0.4992, 0.5623, 0.6036, 0.5432, 0.6036, 0.6769, 0.5018, 0.9992, 0.4388, 0.9992, 0.6036, 0.7712, 0.6036, 0.8381, 0.4703, 0.4831, 0.2428, 0.8698, 0.0007758, 0.8016, 0.1247, 0.5396, 0.3002, 0.8698, 0.0007758, 0.9992, 0.4388, 0.8381, 0.4703, 0.8016, 0.1247, 0.5913, 0.3528, 0.5203, 0.5956, 0.272, 0.5085, 0.5396, 0.3002, 0.5961, 0.3576, 0.5432, 0.6036, 0.5203, 0.5956, 0.5913, 0.3528, 0.8381, 0.4703, 0.7712, 0.6036, 0.5623, 0.6036, 0.6905, 0.4992, 0.5396, 0.3002, 0.8016, 0.1247, 0.7392, 0.2381, 0.5913, 0.3528, 0.5824, 0.08107, 0.5809, 0.2918, 0.1002, 0.2904, 0.1009, 0.07786, 0.7919, 0.1641, 0.7481, 0.2376, 0.7392, 0.2381, 0.8016, 0.1247, 0.8128, 0.4545, 0.7919, 0.1641, 0.8016, 0.1247, 0.8381, 0.4703, 0.7166, 0.476, 0.8128, 0.4545, 0.8381, 0.4703, 0.6905, 0.4992, 0.7481, 0.2376, 0.7166, 0.476, 0.6905, 0.4992, 0.7392, 0.2381])
me_cube_011.materials.append(mat_cpu)
me_cube_011.materials.append(mat_telacomputador)
me_cube_011.update()

# ---- objects
ob_cylinder_005 = bpy.data.objects.new('Cylinder.005', me_cylinder_005)
ob_cube_009 = bpy.data.objects.new('Cube.009', me_cube_009)
ob_cube_011 = bpy.data.objects.new('Cube.011', me_cube_011)

# ---- transforms, parenting, visibility, modifiers, constraints
ob_cylinder_005.location = (-12.71, -1.837, 28.54)
ob_cylinder_005.rotation_euler = (1.571, -0.0, 0.0)
ob_cylinder_005.scale = (0.6495, 0.6495, 1.275)
ob_cube_009.location = (-6.135, -1.821, 8.805)
ob_cube_009.scale = (13.39, 31.61, 13.39)
ob_cube_011.location = (-11.04, -1.821, 24.42)
ob_cube_011.scale = (2.865, 15.36, 2.346)

# ---- collection membership
col_mesa.objects.link(ob_cylinder_005)
col_mesa.objects.link(ob_cube_009)
col_mesa.objects.link(ob_cube_011)

# ---- scene / render settings (as saved in the file)
scene.frame_start = 1; scene.frame_end = 250; scene.frame_set(109)
scene.render.engine = 'BLENDER_EEVEE_NEXT'
scene.cycles.sampling_pattern = 'TABULATED_SOBOL'
scene.cycles.use_light_tree = False
scene.view_settings.view_transform = 'Filmic'
bpy.context.view_layer.update()

# ---- added for rendering (the .blend has no active camera and no usable light): camera, sun
cam_auto = bpy.data.cameras.new('AutoCamera')
cam_auto.lens = 50.0
cam_auto.sensor_width = 36.0
cam_auto.clip_end = 1347.98
ob_auto_camera = bpy.data.objects.new('AutoCamera', cam_auto)
scene.collection.objects.link(ob_auto_camera)
ob_auto_camera.location = (69.3834, -93.9914, 79.6964)
ob_auto_camera.rotation_euler = (1.09748, -7.21219e-08, 0.694738)
scene.camera = ob_auto_camera
light_auto_sun = bpy.data.lights.new('AutoSun', 'SUN')
light_auto_sun.energy = 3.0
light_auto_sun.angle = 0.0523599
ob_auto_sun = bpy.data.objects.new('AutoSun', light_auto_sun)
scene.collection.objects.link(ob_auto_sun)
ob_auto_sun.rotation_euler = (0.872665, 0.174533, 0.523599)
bpy.context.view_layer.update()
